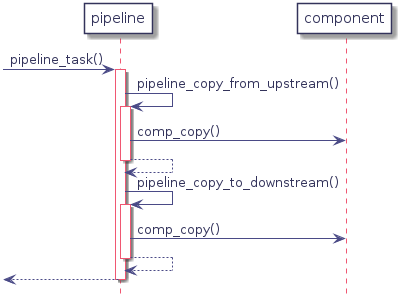

The diagram above was rendered by PlantUML. Its source (embedded in the PNG):
@startuml
hidefootbox
skinparam componentStyle uml2

skinparam defaultFontColor	#33335b

skinparam rectangle {
	color		#d6d6de
	backgroundColor	#ffffff
}

skinparam component {
	backgroundColor	#ffffff
	borderColor	#33335b
	arrowColor	#f05772
}

skinparam interface {
	backgroundColor	#ffffff
	borderColor	#f05772
}

skinparam class {
	backgroundColor	#ffffff
	borderColor	#33335b
	arrowColor	#f05772
}
skinparam stereotypeCBackgroundColor	#6fccdd

skinparam sequence {
	arrowColor		#4a4a86
	lifeLineBorderColor	#f05772
	groupBorderColor	#a1a1ca
	boxBorderColor		#a1a1ca
	dividerBorderColor	#d6d6de
	dividerBorderThickness	1
}
skinparam participant {
	borderColor		#33335b
	backgroundColor		#ffffff
}
skinparam actor {
	borderColor		#33335b
	backgroundColor		#ffffff
}

skinparam state {
	borderColor		#33335b
	backgroundColor		#ffffff
}

skinparam node {
	backgroundColor		#ffffff
}

skinparam note {
	backgroundColor 	#f6ed80
	borderColor		#d6d6de
}
participant "pipeline" as ppl
participant "component" as comp

-> ppl : pipeline_task()
   activate ppl
   ppl -> ppl : pipeline_copy_from_upstream()
      activate ppl
      ppl -> comp : comp_copy()
   ppl <-- ppl
   deactivate ppl
   ppl -> ppl : pipeline_copy_to_downstream()
      activate ppl
      ppl -> comp : comp_copy()
   ppl <-- ppl
   deactivate ppl
<-- ppl
deactivate ppl

@enduml